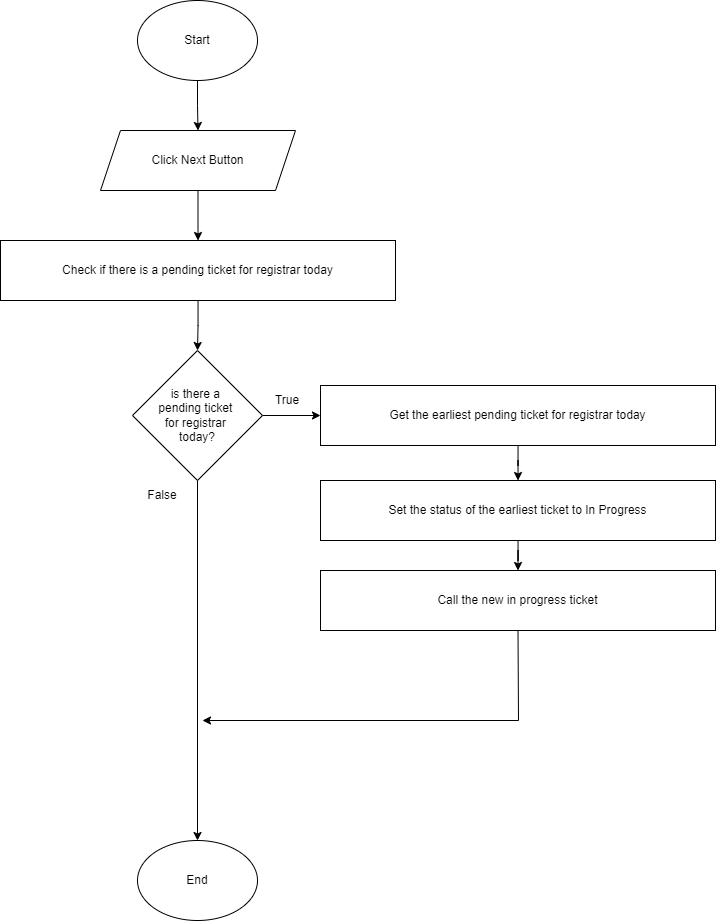

The diagram above was exported from draw.io. Its source (the exported page's mxGraphModel, read from the mxfile embedded in the PNG):
<mxGraphModel dx="797" dy="466" grid="1" gridSize="10" guides="1" tooltips="1" connect="1" arrows="1" fold="1" page="1" pageScale="1" pageWidth="850" pageHeight="1100" math="0" shadow="0">
  <root>
    <mxCell id="0" />
    <mxCell id="1" parent="0" />
    <mxCell id="7_VC1di3iAV1IZfmIeFz-6" style="edgeStyle=orthogonalEdgeStyle;rounded=0;orthogonalLoop=1;jettySize=auto;html=1;entryX=0.5;entryY=0;entryDx=0;entryDy=0;" edge="1" parent="1" source="7_VC1di3iAV1IZfmIeFz-1" target="7_VC1di3iAV1IZfmIeFz-2">
      <mxGeometry relative="1" as="geometry" />
    </mxCell>
    <mxCell id="7_VC1di3iAV1IZfmIeFz-1" value="Start" style="ellipse;whiteSpace=wrap;html=1;" vertex="1" parent="1">
      <mxGeometry x="205" y="40" width="120" height="80" as="geometry" />
    </mxCell>
    <mxCell id="7_VC1di3iAV1IZfmIeFz-7" style="edgeStyle=orthogonalEdgeStyle;rounded=0;orthogonalLoop=1;jettySize=auto;html=1;entryX=0.5;entryY=0;entryDx=0;entryDy=0;" edge="1" parent="1" source="7_VC1di3iAV1IZfmIeFz-2" target="7_VC1di3iAV1IZfmIeFz-3">
      <mxGeometry relative="1" as="geometry" />
    </mxCell>
    <mxCell id="7_VC1di3iAV1IZfmIeFz-2" value="Click Next Button" style="shape=parallelogram;perimeter=parallelogramPerimeter;whiteSpace=wrap;html=1;fixedSize=1;" vertex="1" parent="1">
      <mxGeometry x="168" y="170" width="195" height="60" as="geometry" />
    </mxCell>
    <mxCell id="7_VC1di3iAV1IZfmIeFz-8" style="edgeStyle=orthogonalEdgeStyle;rounded=0;orthogonalLoop=1;jettySize=auto;html=1;entryX=0.5;entryY=0;entryDx=0;entryDy=0;" edge="1" parent="1" source="7_VC1di3iAV1IZfmIeFz-3" target="7_VC1di3iAV1IZfmIeFz-4">
      <mxGeometry relative="1" as="geometry" />
    </mxCell>
    <mxCell id="7_VC1di3iAV1IZfmIeFz-3" value="Check if there is a pending ticket for registrar today" style="rounded=0;whiteSpace=wrap;html=1;" vertex="1" parent="1">
      <mxGeometry x="68" y="280" width="395" height="60" as="geometry" />
    </mxCell>
    <mxCell id="7_VC1di3iAV1IZfmIeFz-9" style="edgeStyle=orthogonalEdgeStyle;rounded=0;orthogonalLoop=1;jettySize=auto;html=1;entryX=0.5;entryY=0;entryDx=0;entryDy=0;" edge="1" parent="1" source="7_VC1di3iAV1IZfmIeFz-4" target="7_VC1di3iAV1IZfmIeFz-5">
      <mxGeometry relative="1" as="geometry" />
    </mxCell>
    <mxCell id="7_VC1di3iAV1IZfmIeFz-13" style="edgeStyle=orthogonalEdgeStyle;rounded=0;orthogonalLoop=1;jettySize=auto;html=1;entryX=0;entryY=0.5;entryDx=0;entryDy=0;" edge="1" parent="1" source="7_VC1di3iAV1IZfmIeFz-4" target="7_VC1di3iAV1IZfmIeFz-10">
      <mxGeometry relative="1" as="geometry" />
    </mxCell>
    <mxCell id="7_VC1di3iAV1IZfmIeFz-4" value="is there a&amp;nbsp;&lt;div&gt;pending ticket&amp;nbsp;&lt;/div&gt;&lt;div&gt;for registrar&amp;nbsp;&lt;/div&gt;&lt;div&gt;today?&lt;/div&gt;" style="rhombus;whiteSpace=wrap;html=1;" vertex="1" parent="1">
      <mxGeometry x="200" y="390" width="130" height="130" as="geometry" />
    </mxCell>
    <mxCell id="7_VC1di3iAV1IZfmIeFz-5" value="End" style="ellipse;whiteSpace=wrap;html=1;" vertex="1" parent="1">
      <mxGeometry x="205" y="880" width="120" height="80" as="geometry" />
    </mxCell>
    <mxCell id="7_VC1di3iAV1IZfmIeFz-14" style="edgeStyle=orthogonalEdgeStyle;rounded=0;orthogonalLoop=1;jettySize=auto;html=1;entryX=0.5;entryY=0;entryDx=0;entryDy=0;" edge="1" parent="1" source="7_VC1di3iAV1IZfmIeFz-10" target="7_VC1di3iAV1IZfmIeFz-11">
      <mxGeometry relative="1" as="geometry" />
    </mxCell>
    <mxCell id="7_VC1di3iAV1IZfmIeFz-10" value="Get the earliest pending ticket for registrar today" style="rounded=0;whiteSpace=wrap;html=1;" vertex="1" parent="1">
      <mxGeometry x="388" y="425" width="395" height="60" as="geometry" />
    </mxCell>
    <mxCell id="7_VC1di3iAV1IZfmIeFz-15" style="edgeStyle=orthogonalEdgeStyle;rounded=0;orthogonalLoop=1;jettySize=auto;html=1;entryX=0.5;entryY=0;entryDx=0;entryDy=0;" edge="1" parent="1" source="7_VC1di3iAV1IZfmIeFz-11" target="7_VC1di3iAV1IZfmIeFz-12">
      <mxGeometry relative="1" as="geometry" />
    </mxCell>
    <mxCell id="7_VC1di3iAV1IZfmIeFz-11" value="Set the status of the earliest ticket to In Progress" style="rounded=0;whiteSpace=wrap;html=1;" vertex="1" parent="1">
      <mxGeometry x="388" y="520" width="395" height="60" as="geometry" />
    </mxCell>
    <mxCell id="7_VC1di3iAV1IZfmIeFz-12" value="Call the new in progress ticket" style="rounded=0;whiteSpace=wrap;html=1;" vertex="1" parent="1">
      <mxGeometry x="388" y="610" width="395" height="60" as="geometry" />
    </mxCell>
    <mxCell id="7_VC1di3iAV1IZfmIeFz-19" value="True" style="text;html=1;align=center;verticalAlign=middle;whiteSpace=wrap;rounded=0;" vertex="1" parent="1">
      <mxGeometry x="325" y="425" width="60" height="30" as="geometry" />
    </mxCell>
    <mxCell id="7_VC1di3iAV1IZfmIeFz-20" value="False" style="text;html=1;align=center;verticalAlign=middle;whiteSpace=wrap;rounded=0;" vertex="1" parent="1">
      <mxGeometry x="200" y="520" width="60" height="30" as="geometry" />
    </mxCell>
    <mxCell id="7_VC1di3iAV1IZfmIeFz-23" value="" style="endArrow=classic;html=1;rounded=0;exitX=0.5;exitY=1;exitDx=0;exitDy=0;" edge="1" parent="1" source="7_VC1di3iAV1IZfmIeFz-12">
      <mxGeometry width="50" height="50" relative="1" as="geometry">
        <mxPoint x="430" y="780" as="sourcePoint" />
        <mxPoint x="270" y="760" as="targetPoint" />
        <Array as="points">
          <mxPoint x="586" y="760" />
        </Array>
      </mxGeometry>
    </mxCell>
  </root>
</mxGraphModel>